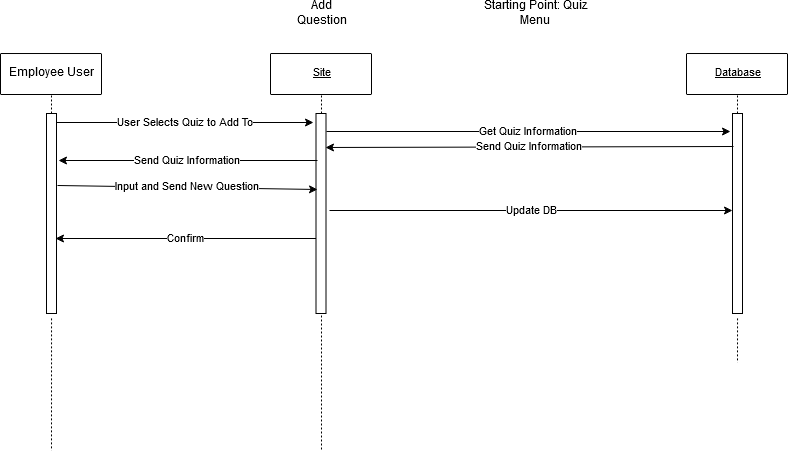

The diagram above was exported from draw.io. Its source (the exported page's mxGraphModel, read from the mxfile embedded in the PNG):
<mxGraphModel dx="1102" dy="601" grid="1" gridSize="10" guides="1" tooltips="1" connect="1" arrows="1" fold="1" page="1" pageScale="1" pageWidth="850" pageHeight="1100" math="0" shadow="0">
  <root>
    <mxCell id="0" />
    <mxCell id="1" parent="0" />
    <mxCell id="WGgRwCxHu7iBe9GPnQNk-1" style="vsdxID=3;fillColor=none;gradientColor=none;strokeColor=none;spacingTop=-3;spacingBottom=-3;spacingLeft=-3;spacingRight=-3;labelBackgroundColor=none;rounded=0;html=1;whiteSpace=wrap;" parent="1" vertex="1">
      <mxGeometry x="40" y="60" width="101" height="41" as="geometry" />
    </mxCell>
    <mxCell id="WGgRwCxHu7iBe9GPnQNk-2" style="vsdxID=4;fillColor=#ffffff;gradientColor=none;shape=stencil(pZFLDsIwDERP4y1yEiEOUMoFOEFEDLEISZWG7+lJaypVFSvY2TPPsjUG0/TedgQa+5LTme7sigezBa05espcagWmBdMcU6ZTTtfopO9sJTWOCjmZUQOt0ebDnl8kGq6M2qzFkMlLug0bHx9frOdEo7A7YQPHGavwH3rqv8I/o8sbajFGI6FxCJLs3F9GWSV5g2nf);strokeColor=#000000;spacingTop=-3;spacingBottom=-3;spacingLeft=-3;spacingRight=-3;labelBackgroundColor=none;rounded=1;html=1;whiteSpace=wrap;" parent="WGgRwCxHu7iBe9GPnQNk-1" vertex="1">
      <mxGeometry width="101" height="41" as="geometry" />
    </mxCell>
    <mxCell id="WGgRwCxHu7iBe9GPnQNk-3" value="Employee User" style="text;vsdxID=3;fillColor=none;gradientColor=none;strokeColor=none;spacingTop=-3;spacingBottom=-3;spacingLeft=-3;spacingRight=-3;labelBackgroundColor=none;rounded=0;html=1;whiteSpace=wrap;verticalAlign=middle;align=center;;html=1;" parent="WGgRwCxHu7iBe9GPnQNk-1" vertex="1">
      <mxGeometry y="-0.48" width="101.6" height="41.91" as="geometry" />
    </mxCell>
    <mxCell id="WGgRwCxHu7iBe9GPnQNk-4" style="vsdxID=5;fillColor=none;gradientColor=none;strokeColor=none;spacingTop=-3;spacingBottom=-3;spacingLeft=-3;spacingRight=-3;labelBackgroundColor=none;rounded=0;html=1;whiteSpace=wrap;" parent="1" vertex="1">
      <mxGeometry x="310" y="60" width="101" height="41" as="geometry" />
    </mxCell>
    <mxCell id="WGgRwCxHu7iBe9GPnQNk-5" style="vsdxID=6;fillColor=#ffffff;gradientColor=none;shape=stencil(pZFLDsIwDERP4y1yEiEOUMoFOEFEDLEISZWG7+lJaypVFSvY2TPPsjUG0/TedgQa+5LTme7sigezBa05espcagWmBdMcU6ZTTtfopO9sJTWOCjmZUQOt0ebDnl8kGq6M2qzFkMlLug0bHx9frOdEo7A7YQPHGavwH3rqv8I/o8sbajFGI6FxCJLs3F9GWSV5g2nf);strokeColor=#000000;spacingTop=-3;spacingBottom=-3;spacingLeft=-3;spacingRight=-3;labelBackgroundColor=none;rounded=1;html=1;whiteSpace=wrap;" parent="WGgRwCxHu7iBe9GPnQNk-4" vertex="1">
      <mxGeometry width="101" height="41" as="geometry" />
    </mxCell>
    <mxCell id="WGgRwCxHu7iBe9GPnQNk-6" value="&lt;p style=&quot;align:center;margin-left:0;margin-right:0;margin-top:0px;margin-bottom:0px;text-indent:0;valign:middle;direction:ltr;&quot;&gt;&lt;font style=&quot;font-size:11px;font-family:Arial;color:#000000;direction:ltr;letter-spacing:0px;line-height:100%;opacity:1&quot;&gt;&lt;u&gt;Site&lt;/u&gt;&lt;/font&gt;&lt;/p&gt;" style="text;vsdxID=5;fillColor=none;gradientColor=none;strokeColor=none;spacingTop=-3;spacingBottom=-3;spacingLeft=-3;spacingRight=-3;labelBackgroundColor=none;rounded=0;html=1;whiteSpace=wrap;verticalAlign=middle;align=center;;html=1;" parent="WGgRwCxHu7iBe9GPnQNk-4" vertex="1">
      <mxGeometry y="-0.48" width="101.6" height="41.91" as="geometry" />
    </mxCell>
    <mxCell id="WGgRwCxHu7iBe9GPnQNk-7" style="vsdxID=7;fillColor=none;gradientColor=none;strokeColor=none;spacingTop=-3;spacingBottom=-3;spacingLeft=-3;spacingRight=-3;labelBackgroundColor=none;rounded=0;html=1;whiteSpace=wrap;" parent="1" vertex="1">
      <mxGeometry x="726" y="60" width="101" height="41" as="geometry" />
    </mxCell>
    <mxCell id="WGgRwCxHu7iBe9GPnQNk-8" style="vsdxID=8;fillColor=#ffffff;gradientColor=none;shape=stencil(pZFLDsIwDERP4y1yEiEOUMoFOEFEDLEISZWG7+lJaypVFSvY2TPPsjUG0/TedgQa+5LTme7sigezBa05espcagWmBdMcU6ZTTtfopO9sJTWOCjmZUQOt0ebDnl8kGq6M2qzFkMlLug0bHx9frOdEo7A7YQPHGavwH3rqv8I/o8sbajFGI6FxCJLs3F9GWSV5g2nf);strokeColor=#000000;spacingTop=-3;spacingBottom=-3;spacingLeft=-3;spacingRight=-3;labelBackgroundColor=none;rounded=1;html=1;whiteSpace=wrap;" parent="WGgRwCxHu7iBe9GPnQNk-7" vertex="1">
      <mxGeometry width="101" height="41" as="geometry" />
    </mxCell>
    <mxCell id="WGgRwCxHu7iBe9GPnQNk-9" value="&lt;p style=&quot;align:center;margin-left:0;margin-right:0;margin-top:0px;margin-bottom:0px;text-indent:0;valign:middle;direction:ltr;&quot;&gt;&lt;font style=&quot;font-size:11px;font-family:Arial;color:#000000;direction:ltr;letter-spacing:0px;line-height:100%;opacity:1&quot;&gt;&lt;u&gt;Database&lt;/u&gt;&lt;/font&gt;&lt;/p&gt;" style="text;vsdxID=7;fillColor=none;gradientColor=none;strokeColor=none;spacingTop=-3;spacingBottom=-3;spacingLeft=-3;spacingRight=-3;labelBackgroundColor=none;rounded=0;html=1;whiteSpace=wrap;verticalAlign=middle;align=center;;html=1;" parent="WGgRwCxHu7iBe9GPnQNk-7" vertex="1">
      <mxGeometry y="-0.48" width="101.6" height="41.91" as="geometry" />
    </mxCell>
    <mxCell id="WGgRwCxHu7iBe9GPnQNk-10" style="vsdxID=10;edgeStyle=none;dashed=1;dashPattern=2.00 2.00;startArrow=none;endArrow=none;startSize=5;endSize=5;strokeColor=#000000;spacingTop=-3;spacingBottom=-3;spacingLeft=-3;spacingRight=-3;verticalAlign=middle;html=1;labelBackgroundColor=none;rounded=0;" parent="1" edge="1">
      <mxGeometry relative="1" as="geometry">
        <mxPoint as="offset" />
        <Array as="points" />
        <mxPoint x="361" y="102" as="sourcePoint" />
        <mxPoint x="361" y="457" as="targetPoint" />
      </mxGeometry>
    </mxCell>
    <mxCell id="WGgRwCxHu7iBe9GPnQNk-11" style="vsdxID=9;edgeStyle=none;dashed=1;dashPattern=2.00 2.00;startArrow=none;endArrow=none;startSize=5;endSize=5;strokeColor=#000000;spacingTop=-3;spacingBottom=-3;spacingLeft=-3;spacingRight=-3;verticalAlign=middle;html=1;labelBackgroundColor=none;rounded=0;exitX=0.504950495049505;exitY=1.024390243902439;exitDx=0;exitDy=0;exitPerimeter=0;" parent="1" source="7WifGLgx_rq-3nd_lTQ2-1" edge="1">
      <mxGeometry relative="1" as="geometry">
        <mxPoint as="offset" />
        <Array as="points" />
        <mxPoint x="91" y="457" as="targetPoint" />
      </mxGeometry>
    </mxCell>
    <mxCell id="WGgRwCxHu7iBe9GPnQNk-12" style="vsdxID=11;edgeStyle=none;dashed=1;dashPattern=2.00 2.00;startArrow=none;endArrow=none;startSize=5;endSize=5;strokeColor=#000000;spacingTop=-3;spacingBottom=-3;spacingLeft=-3;spacingRight=-3;verticalAlign=middle;html=1;labelBackgroundColor=none;rounded=0;exitX=0.504950495049505;exitY=1.024390243902439;exitDx=0;exitDy=0;exitPerimeter=0;" parent="1" source="7WifGLgx_rq-3nd_lTQ2-4" edge="1">
      <mxGeometry relative="1" as="geometry">
        <mxPoint as="offset" />
        <Array as="points" />
        <mxPoint x="777" y="369" as="targetPoint" />
      </mxGeometry>
    </mxCell>
    <mxCell id="7WifGLgx_rq-3nd_lTQ2-1" value="" style="html=1;points=[];perimeter=orthogonalPerimeter;" parent="1" vertex="1">
      <mxGeometry x="86" y="120" width="10" height="200" as="geometry" />
    </mxCell>
    <mxCell id="7WifGLgx_rq-3nd_lTQ2-2" style="vsdxID=9;edgeStyle=none;dashed=1;dashPattern=2.00 2.00;startArrow=none;endArrow=none;startSize=5;endSize=5;strokeColor=#000000;spacingTop=-3;spacingBottom=-3;spacingLeft=-3;spacingRight=-3;verticalAlign=middle;html=1;labelBackgroundColor=none;rounded=0;exitX=0.504950495049505;exitY=1.024390243902439;exitDx=0;exitDy=0;exitPerimeter=0;" parent="1" source="WGgRwCxHu7iBe9GPnQNk-1" target="7WifGLgx_rq-3nd_lTQ2-1" edge="1">
      <mxGeometry relative="1" as="geometry">
        <mxPoint as="offset" />
        <Array as="points" />
        <mxPoint x="91" y="457" as="targetPoint" />
        <mxPoint x="91" y="102" as="sourcePoint" />
      </mxGeometry>
    </mxCell>
    <mxCell id="7WifGLgx_rq-3nd_lTQ2-3" value="" style="html=1;points=[];perimeter=orthogonalPerimeter;" parent="1" vertex="1">
      <mxGeometry x="355.5" y="120" width="10" height="200" as="geometry" />
    </mxCell>
    <mxCell id="7WifGLgx_rq-3nd_lTQ2-4" value="" style="html=1;points=[];perimeter=orthogonalPerimeter;" parent="1" vertex="1">
      <mxGeometry x="772" y="120" width="10" height="200" as="geometry" />
    </mxCell>
    <mxCell id="7WifGLgx_rq-3nd_lTQ2-5" style="vsdxID=11;edgeStyle=none;dashed=1;dashPattern=2.00 2.00;startArrow=none;endArrow=none;startSize=5;endSize=5;strokeColor=#000000;spacingTop=-3;spacingBottom=-3;spacingLeft=-3;spacingRight=-3;verticalAlign=middle;html=1;labelBackgroundColor=none;rounded=0;exitX=0.504950495049505;exitY=1.024390243902439;exitDx=0;exitDy=0;exitPerimeter=0;" parent="1" source="WGgRwCxHu7iBe9GPnQNk-7" target="7WifGLgx_rq-3nd_lTQ2-4" edge="1">
      <mxGeometry relative="1" as="geometry">
        <mxPoint as="offset" />
        <Array as="points" />
        <mxPoint x="777" y="369" as="targetPoint" />
        <mxPoint x="777" y="102" as="sourcePoint" />
      </mxGeometry>
    </mxCell>
    <mxCell id="ixMTu9N09jsRqR652TPs-1" value="Add Question" style="text;html=1;strokeColor=none;fillColor=none;align=center;verticalAlign=middle;whiteSpace=wrap;rounded=0;" vertex="1" parent="1">
      <mxGeometry x="341" y="10" width="40" height="20" as="geometry" />
    </mxCell>
    <mxCell id="ixMTu9N09jsRqR652TPs-2" value="Starting Point: Quiz Menu" style="text;html=1;strokeColor=none;fillColor=none;align=center;verticalAlign=middle;whiteSpace=wrap;rounded=0;" vertex="1" parent="1">
      <mxGeometry x="520" y="10" width="110" height="20" as="geometry" />
    </mxCell>
    <mxCell id="ixMTu9N09jsRqR652TPs-3" value="User Selects Quiz to Add To" style="endArrow=classic;html=1;entryX=-0.25;entryY=0.045;entryDx=0;entryDy=0;entryPerimeter=0;" edge="1" parent="1" source="7WifGLgx_rq-3nd_lTQ2-1" target="7WifGLgx_rq-3nd_lTQ2-3">
      <mxGeometry width="50" height="50" relative="1" as="geometry">
        <mxPoint x="180" y="180" as="sourcePoint" />
        <mxPoint x="230" y="130" as="targetPoint" />
      </mxGeometry>
    </mxCell>
    <mxCell id="ixMTu9N09jsRqR652TPs-4" value="Get Quiz Information" style="endArrow=classic;html=1;exitX=1.05;exitY=0.09;exitDx=0;exitDy=0;exitPerimeter=0;" edge="1" parent="1" source="7WifGLgx_rq-3nd_lTQ2-3">
      <mxGeometry width="50" height="50" relative="1" as="geometry">
        <mxPoint x="480" y="200" as="sourcePoint" />
        <mxPoint x="770" y="138" as="targetPoint" />
      </mxGeometry>
    </mxCell>
    <mxCell id="ixMTu9N09jsRqR652TPs-5" value="Send Quiz Information" style="endArrow=classic;html=1;entryX=0.95;entryY=0.17;entryDx=0;entryDy=0;entryPerimeter=0;exitX=0.1;exitY=0.165;exitDx=0;exitDy=0;exitPerimeter=0;" edge="1" parent="1" source="7WifGLgx_rq-3nd_lTQ2-4" target="7WifGLgx_rq-3nd_lTQ2-3">
      <mxGeometry width="50" height="50" relative="1" as="geometry">
        <mxPoint x="470" y="270" as="sourcePoint" />
        <mxPoint x="520" y="220" as="targetPoint" />
      </mxGeometry>
    </mxCell>
    <mxCell id="ixMTu9N09jsRqR652TPs-6" value="Send Quiz Information" style="endArrow=classic;html=1;entryX=1.2;entryY=0.235;entryDx=0;entryDy=0;entryPerimeter=0;" edge="1" parent="1" target="7WifGLgx_rq-3nd_lTQ2-1">
      <mxGeometry width="50" height="50" relative="1" as="geometry">
        <mxPoint x="357" y="167" as="sourcePoint" />
        <mxPoint x="220" y="170" as="targetPoint" />
      </mxGeometry>
    </mxCell>
    <mxCell id="ixMTu9N09jsRqR652TPs-7" value="Input and Send New Question" style="endArrow=classic;html=1;exitX=1.1;exitY=0.36;exitDx=0;exitDy=0;exitPerimeter=0;entryX=0.15;entryY=0.38;entryDx=0;entryDy=0;entryPerimeter=0;" edge="1" parent="1" source="7WifGLgx_rq-3nd_lTQ2-1" target="7WifGLgx_rq-3nd_lTQ2-3">
      <mxGeometry width="50" height="50" relative="1" as="geometry">
        <mxPoint x="160" y="230" as="sourcePoint" />
        <mxPoint x="210" y="180" as="targetPoint" />
      </mxGeometry>
    </mxCell>
    <mxCell id="ixMTu9N09jsRqR652TPs-8" value="Update DB" style="endArrow=classic;html=1;exitX=1.35;exitY=0.485;exitDx=0;exitDy=0;exitPerimeter=0;" edge="1" parent="1" source="7WifGLgx_rq-3nd_lTQ2-3" target="7WifGLgx_rq-3nd_lTQ2-4">
      <mxGeometry width="50" height="50" relative="1" as="geometry">
        <mxPoint x="460" y="280" as="sourcePoint" />
        <mxPoint x="510" y="230" as="targetPoint" />
      </mxGeometry>
    </mxCell>
    <mxCell id="ixMTu9N09jsRqR652TPs-9" value="Confirm" style="endArrow=classic;html=1;entryX=0.9;entryY=0.625;entryDx=0;entryDy=0;entryPerimeter=0;" edge="1" parent="1" source="7WifGLgx_rq-3nd_lTQ2-3" target="7WifGLgx_rq-3nd_lTQ2-1">
      <mxGeometry width="50" height="50" relative="1" as="geometry">
        <mxPoint x="260" y="290" as="sourcePoint" />
        <mxPoint x="310" y="240" as="targetPoint" />
      </mxGeometry>
    </mxCell>
  </root>
</mxGraphModel>